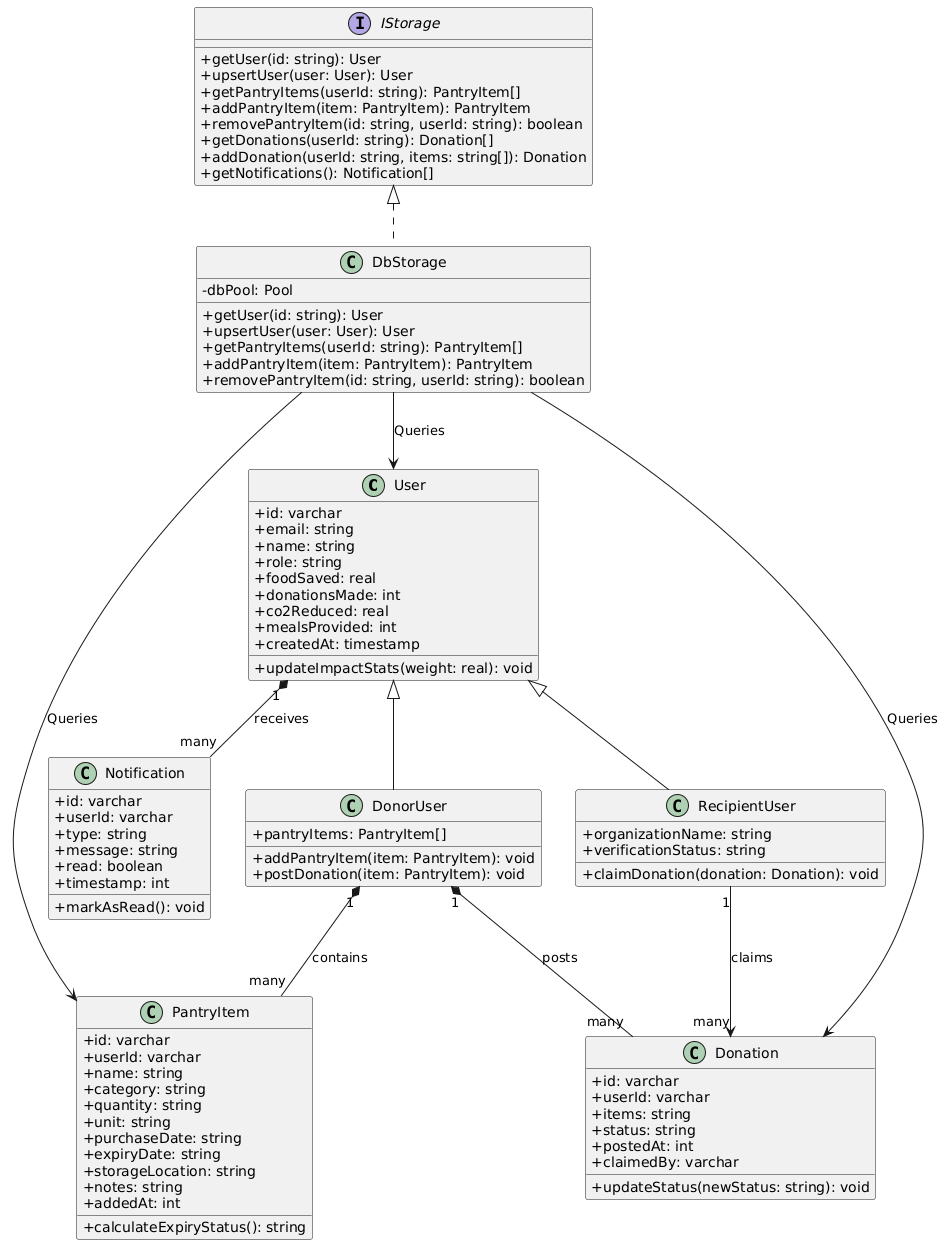

The diagram above was rendered by PlantUML. Its source (embedded in the PNG):
@startuml
skinparam classAttributeIconSize 0

class User {
  +id: varchar
  +email: string
  +name: string
  +role: string
  +foodSaved: real
  +donationsMade: int
  +co2Reduced: real
  +mealsProvided: int
  +createdAt: timestamp
  +updateImpactStats(weight: real): void
}

class DonorUser {
  +pantryItems: PantryItem[]
  +addPantryItem(item: PantryItem): void
  +postDonation(item: PantryItem): void
}

class RecipientUser {
  +organizationName: string
  +verificationStatus: string
  +claimDonation(donation: Donation): void
}

class PantryItem {
  +id: varchar
  +userId: varchar
  +name: string
  +category: string
  +quantity: string
  +unit: string
  +purchaseDate: string
  +expiryDate: string
  +storageLocation: string
  +notes: string
  +addedAt: int
  +calculateExpiryStatus(): string
}

class Donation {
  +id: varchar
  +userId: varchar
  +items: string
  +status: string
  +postedAt: int
  +claimedBy: varchar
  +updateStatus(newStatus: string): void
}

class Notification {
  +id: varchar
  +userId: varchar
  +type: string
  +message: string
  +read: boolean
  +timestamp: int
  +markAsRead(): void
}

interface IStorage {
  +getUser(id: string): User
  +upsertUser(user: User): User
  +getPantryItems(userId: string): PantryItem[]
  +addPantryItem(item: PantryItem): PantryItem
  +removePantryItem(id: string, userId: string): boolean
  +getDonations(userId: string): Donation[]
  +addDonation(userId: string, items: string[]): Donation
  +getNotifications(): Notification[]
}

class DbStorage {
  -dbPool: Pool
  +getUser(id: string): User
  +upsertUser(user: User): User
  +getPantryItems(userId: string): PantryItem[]
  +addPantryItem(item: PantryItem): PantryItem
  +removePantryItem(id: string, userId: string): boolean
}

User <|-- DonorUser
User <|-- RecipientUser
DonorUser "1" *-- "many" PantryItem : contains
User "1" *-- "many" Notification : receives
DonorUser "1" *-- "many" Donation : posts
RecipientUser "1" --> "many" Donation : claims
IStorage <|.. DbStorage
DbStorage --> User : Queries
DbStorage --> PantryItem : Queries
DbStorage --> Donation : Queries
@enduml